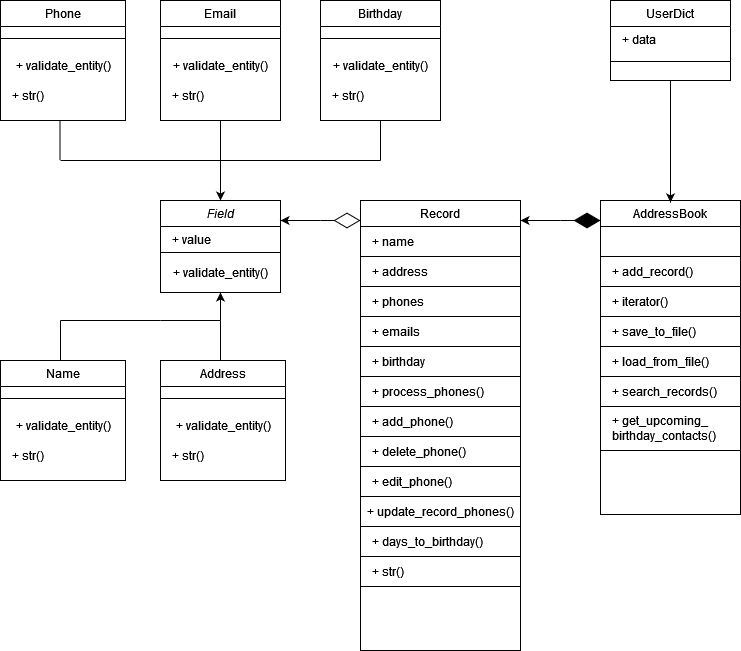

The diagram above was exported from draw.io. Its source (the exported page's mxGraphModel, read from the mxfile embedded in the PNG):
<mxGraphModel dx="1434" dy="820" grid="1" gridSize="10" guides="1" tooltips="1" connect="1" arrows="1" fold="1" page="1" pageScale="1" pageWidth="827" pageHeight="1169" math="0" shadow="0">
  <root>
    <mxCell id="WIyWlLk6GJQsqaUBKTNV-0" />
    <mxCell id="WIyWlLk6GJQsqaUBKTNV-1" parent="WIyWlLk6GJQsqaUBKTNV-0" />
    <mxCell id="zkfFHV4jXpPFQw0GAbJ--0" value="Field" style="swimlane;fontStyle=2;align=center;verticalAlign=top;childLayout=stackLayout;horizontal=1;startSize=26;horizontalStack=0;resizeParent=1;resizeLast=0;collapsible=1;marginBottom=0;rounded=0;shadow=0;strokeWidth=1;" parent="WIyWlLk6GJQsqaUBKTNV-1" vertex="1">
      <mxGeometry x="200" y="320" width="120" height="92" as="geometry">
        <mxRectangle x="120" y="320" width="160" height="26" as="alternateBounds" />
      </mxGeometry>
    </mxCell>
    <mxCell id="zkfFHV4jXpPFQw0GAbJ--2" value="+ value" style="text;align=left;verticalAlign=top;spacingLeft=10;spacingRight=4;overflow=hidden;rotatable=0;points=[[0,0.5],[1,0.5]];portConstraint=eastwest;rounded=0;shadow=0;html=0;" parent="zkfFHV4jXpPFQw0GAbJ--0" vertex="1">
      <mxGeometry y="26" width="120" height="26" as="geometry" />
    </mxCell>
    <mxCell id="JWzsGlrl1Q6V_xR16gqS-0" value="&lt;div align=&quot;center&quot;&gt;+ validate_entity()&lt;/div&gt;" style="html=1;whiteSpace=wrap;" vertex="1" parent="zkfFHV4jXpPFQw0GAbJ--0">
      <mxGeometry y="52" width="120" height="40" as="geometry" />
    </mxCell>
    <mxCell id="rrog9spRpvWUYlpcxpE0-8" value="" style="endArrow=none;html=1;rounded=0;" parent="WIyWlLk6GJQsqaUBKTNV-1" edge="1">
      <mxGeometry width="50" height="50" relative="1" as="geometry">
        <mxPoint x="100" y="280" as="sourcePoint" />
        <mxPoint x="420" y="280" as="targetPoint" />
      </mxGeometry>
    </mxCell>
    <mxCell id="rrog9spRpvWUYlpcxpE0-9" value="" style="endArrow=none;html=1;rounded=0;entryX=0.5;entryY=1;entryDx=0;entryDy=0;" parent="WIyWlLk6GJQsqaUBKTNV-1" edge="1">
      <mxGeometry width="50" height="50" relative="1" as="geometry">
        <mxPoint x="99.5" y="280" as="sourcePoint" />
        <mxPoint x="99.5" y="240" as="targetPoint" />
      </mxGeometry>
    </mxCell>
    <mxCell id="rrog9spRpvWUYlpcxpE0-10" value="" style="endArrow=none;html=1;rounded=0;entryX=0.5;entryY=1;entryDx=0;entryDy=0;" parent="WIyWlLk6GJQsqaUBKTNV-1" target="rrog9spRpvWUYlpcxpE0-28" edge="1">
      <mxGeometry width="50" height="50" relative="1" as="geometry">
        <mxPoint x="260" y="280" as="sourcePoint" />
        <mxPoint x="200" y="240" as="targetPoint" />
      </mxGeometry>
    </mxCell>
    <mxCell id="rrog9spRpvWUYlpcxpE0-11" value="" style="endArrow=none;html=1;rounded=0;entryX=0.5;entryY=1;entryDx=0;entryDy=0;" parent="WIyWlLk6GJQsqaUBKTNV-1" target="rrog9spRpvWUYlpcxpE0-44" edge="1">
      <mxGeometry width="50" height="50" relative="1" as="geometry">
        <mxPoint x="420" y="280" as="sourcePoint" />
        <mxPoint x="390" y="250" as="targetPoint" />
      </mxGeometry>
    </mxCell>
    <mxCell id="rrog9spRpvWUYlpcxpE0-16" value="" style="endArrow=none;html=1;rounded=0;" parent="WIyWlLk6GJQsqaUBKTNV-1" edge="1">
      <mxGeometry width="50" height="50" relative="1" as="geometry">
        <mxPoint x="260" y="440" as="sourcePoint" />
        <mxPoint x="200" y="440" as="targetPoint" />
      </mxGeometry>
    </mxCell>
    <mxCell id="rrog9spRpvWUYlpcxpE0-18" value="" style="endArrow=classic;html=1;rounded=0;entryX=0.5;entryY=0;entryDx=0;entryDy=0;" parent="WIyWlLk6GJQsqaUBKTNV-1" target="zkfFHV4jXpPFQw0GAbJ--0" edge="1">
      <mxGeometry width="50" height="50" relative="1" as="geometry">
        <mxPoint x="260" y="280" as="sourcePoint" />
        <mxPoint x="440" y="330" as="targetPoint" />
      </mxGeometry>
    </mxCell>
    <mxCell id="rrog9spRpvWUYlpcxpE0-19" value="" style="endArrow=classic;html=1;rounded=0;entryX=0.5;entryY=1;entryDx=0;entryDy=0;" parent="WIyWlLk6GJQsqaUBKTNV-1" target="zkfFHV4jXpPFQw0GAbJ--0" edge="1">
      <mxGeometry width="50" height="50" relative="1" as="geometry">
        <mxPoint x="260" y="440" as="sourcePoint" />
        <mxPoint x="440" y="330" as="targetPoint" />
      </mxGeometry>
    </mxCell>
    <mxCell id="rrog9spRpvWUYlpcxpE0-20" value="" style="endArrow=none;html=1;rounded=0;exitX=0.5;exitY=0;exitDx=0;exitDy=0;" parent="WIyWlLk6GJQsqaUBKTNV-1" edge="1">
      <mxGeometry width="50" height="50" relative="1" as="geometry">
        <mxPoint x="100" y="480" as="sourcePoint" />
        <mxPoint x="100" y="440" as="targetPoint" />
      </mxGeometry>
    </mxCell>
    <mxCell id="rrog9spRpvWUYlpcxpE0-21" value="" style="endArrow=none;html=1;rounded=0;" parent="WIyWlLk6GJQsqaUBKTNV-1" edge="1">
      <mxGeometry width="50" height="50" relative="1" as="geometry">
        <mxPoint x="100" y="440" as="sourcePoint" />
        <mxPoint x="200" y="440" as="targetPoint" />
      </mxGeometry>
    </mxCell>
    <mxCell id="rrog9spRpvWUYlpcxpE0-28" value="Email&#10;" style="swimlane;fontStyle=0;align=center;verticalAlign=top;childLayout=stackLayout;horizontal=1;startSize=26;horizontalStack=0;resizeParent=1;resizeLast=0;collapsible=1;marginBottom=0;rounded=0;shadow=0;strokeWidth=1;" parent="WIyWlLk6GJQsqaUBKTNV-1" vertex="1">
      <mxGeometry x="200" y="120" width="120" height="120" as="geometry">
        <mxRectangle x="130" y="380" width="160" height="26" as="alternateBounds" />
      </mxGeometry>
    </mxCell>
    <mxCell id="rrog9spRpvWUYlpcxpE0-29" value="" style="line;html=1;strokeWidth=1;align=left;verticalAlign=middle;spacingTop=-1;spacingLeft=3;spacingRight=3;rotatable=0;labelPosition=right;points=[];portConstraint=eastwest;" parent="rrog9spRpvWUYlpcxpE0-28" vertex="1">
      <mxGeometry y="26" width="120" height="24" as="geometry" />
    </mxCell>
    <mxCell id="rrog9spRpvWUYlpcxpE0-37" value="&lt;div align=&quot;center&quot;&gt;+ validate_entity()&lt;/div&gt;" style="text;html=1;align=center;verticalAlign=middle;resizable=0;points=[];autosize=1;strokeColor=none;fillColor=none;" parent="rrog9spRpvWUYlpcxpE0-28" vertex="1">
      <mxGeometry y="50" width="120" height="30" as="geometry" />
    </mxCell>
    <mxCell id="rrog9spRpvWUYlpcxpE0-31" value="+ str()" style="text;html=1;align=left;verticalAlign=middle;resizable=0;points=[];autosize=1;strokeColor=none;fillColor=none;container=0;spacingLeft=10;" parent="rrog9spRpvWUYlpcxpE0-28" vertex="1">
      <mxGeometry y="80" width="120" height="30" as="geometry" />
    </mxCell>
    <mxCell id="rrog9spRpvWUYlpcxpE0-40" value="Phone" style="swimlane;fontStyle=0;align=center;verticalAlign=top;childLayout=stackLayout;horizontal=1;startSize=26;horizontalStack=0;resizeParent=1;resizeLast=0;collapsible=1;marginBottom=0;rounded=0;shadow=0;strokeWidth=1;" parent="WIyWlLk6GJQsqaUBKTNV-1" vertex="1">
      <mxGeometry x="40" y="120" width="125" height="120" as="geometry">
        <mxRectangle x="130" y="380" width="160" height="26" as="alternateBounds" />
      </mxGeometry>
    </mxCell>
    <mxCell id="rrog9spRpvWUYlpcxpE0-41" value="" style="line;html=1;strokeWidth=1;align=left;verticalAlign=middle;spacingTop=-1;spacingLeft=3;spacingRight=3;rotatable=0;labelPosition=right;points=[];portConstraint=eastwest;" parent="rrog9spRpvWUYlpcxpE0-40" vertex="1">
      <mxGeometry y="26" width="125" height="24" as="geometry" />
    </mxCell>
    <mxCell id="rrog9spRpvWUYlpcxpE0-42" value="&lt;div align=&quot;center&quot;&gt;+ validate_entity()&lt;/div&gt;" style="text;html=1;align=center;verticalAlign=middle;resizable=0;points=[];autosize=1;strokeColor=none;fillColor=none;" parent="rrog9spRpvWUYlpcxpE0-40" vertex="1">
      <mxGeometry y="50" width="125" height="30" as="geometry" />
    </mxCell>
    <mxCell id="rrog9spRpvWUYlpcxpE0-43" value="+ str()" style="text;html=1;align=left;verticalAlign=middle;resizable=0;points=[];autosize=1;strokeColor=none;fillColor=none;container=0;spacingLeft=10;" parent="rrog9spRpvWUYlpcxpE0-40" vertex="1">
      <mxGeometry y="80" width="125" height="30" as="geometry" />
    </mxCell>
    <mxCell id="rrog9spRpvWUYlpcxpE0-44" value="Birthday" style="swimlane;fontStyle=0;align=center;verticalAlign=top;childLayout=stackLayout;horizontal=1;startSize=26;horizontalStack=0;resizeParent=1;resizeLast=0;collapsible=1;marginBottom=0;rounded=0;shadow=0;strokeWidth=1;strokeColor=default;" parent="WIyWlLk6GJQsqaUBKTNV-1" vertex="1">
      <mxGeometry x="360" y="120" width="120" height="120" as="geometry">
        <mxRectangle x="130" y="380" width="160" height="26" as="alternateBounds" />
      </mxGeometry>
    </mxCell>
    <mxCell id="rrog9spRpvWUYlpcxpE0-45" value="" style="line;html=1;strokeWidth=1;align=left;verticalAlign=middle;spacingTop=-1;spacingLeft=3;spacingRight=3;rotatable=0;labelPosition=right;points=[];portConstraint=eastwest;" parent="rrog9spRpvWUYlpcxpE0-44" vertex="1">
      <mxGeometry y="26" width="120" height="24" as="geometry" />
    </mxCell>
    <mxCell id="rrog9spRpvWUYlpcxpE0-46" value="&lt;div align=&quot;center&quot;&gt;+ validate_entity()&lt;/div&gt;" style="text;html=1;align=center;verticalAlign=middle;resizable=0;points=[];autosize=1;strokeColor=none;fillColor=none;" parent="rrog9spRpvWUYlpcxpE0-44" vertex="1">
      <mxGeometry y="50" width="120" height="30" as="geometry" />
    </mxCell>
    <mxCell id="rrog9spRpvWUYlpcxpE0-47" value="+ str()" style="text;html=1;align=left;verticalAlign=middle;resizable=0;points=[];autosize=1;strokeColor=none;fillColor=none;container=0;spacingLeft=10;" parent="rrog9spRpvWUYlpcxpE0-44" vertex="1">
      <mxGeometry y="80" width="120" height="30" as="geometry" />
    </mxCell>
    <mxCell id="rrog9spRpvWUYlpcxpE0-48" value="" style="endArrow=none;html=1;rounded=0;exitX=0.5;exitY=0;exitDx=0;exitDy=0;" parent="WIyWlLk6GJQsqaUBKTNV-1" edge="1">
      <mxGeometry width="50" height="50" relative="1" as="geometry">
        <mxPoint x="260" y="480" as="sourcePoint" />
        <mxPoint x="260" y="440" as="targetPoint" />
      </mxGeometry>
    </mxCell>
    <mxCell id="rrog9spRpvWUYlpcxpE0-49" value="AddressBook" style="swimlane;align=center;verticalAlign=top;childLayout=stackLayout;horizontal=1;startSize=26;horizontalStack=0;resizeParent=1;resizeLast=0;collapsible=1;marginBottom=0;rounded=0;shadow=0;strokeWidth=1;strokeColor=default;fontStyle=0" parent="WIyWlLk6GJQsqaUBKTNV-1" vertex="1">
      <mxGeometry x="640" y="320" width="140" height="314" as="geometry">
        <mxRectangle x="130" y="380" width="160" height="26" as="alternateBounds" />
      </mxGeometry>
    </mxCell>
    <mxCell id="rrog9spRpvWUYlpcxpE0-53" value="&lt;div&gt;&amp;nbsp;&lt;br&gt;&lt;/div&gt;" style="text;html=1;align=left;verticalAlign=middle;resizable=0;points=[];autosize=1;strokeColor=default;fillColor=none;spacingTop=0;spacingLeft=10;" parent="rrog9spRpvWUYlpcxpE0-49" vertex="1">
      <mxGeometry y="26" width="140" height="30" as="geometry" />
    </mxCell>
    <mxCell id="rrog9spRpvWUYlpcxpE0-54" value="+ add_record()" style="text;html=1;align=left;verticalAlign=middle;resizable=0;points=[];autosize=1;strokeColor=default;fillColor=none;spacingLeft=10;" parent="rrog9spRpvWUYlpcxpE0-49" vertex="1">
      <mxGeometry y="56" width="140" height="30" as="geometry" />
    </mxCell>
    <mxCell id="rrog9spRpvWUYlpcxpE0-55" value="+ iterator()" style="text;html=1;align=left;verticalAlign=middle;resizable=0;points=[];autosize=1;strokeColor=default;fillColor=none;spacingLeft=10;" parent="rrog9spRpvWUYlpcxpE0-49" vertex="1">
      <mxGeometry y="86" width="140" height="30" as="geometry" />
    </mxCell>
    <mxCell id="rrog9spRpvWUYlpcxpE0-56" value="+ save_to_file()" style="text;html=1;align=left;verticalAlign=middle;resizable=0;points=[];autosize=1;strokeColor=none;fillColor=none;spacingLeft=10;" parent="rrog9spRpvWUYlpcxpE0-49" vertex="1">
      <mxGeometry y="116" width="140" height="30" as="geometry" />
    </mxCell>
    <mxCell id="rrog9spRpvWUYlpcxpE0-57" value="+ load_from_file()" style="text;html=1;align=left;verticalAlign=middle;resizable=0;points=[];autosize=1;strokeColor=default;fillColor=none;spacingLeft=10;" parent="rrog9spRpvWUYlpcxpE0-49" vertex="1">
      <mxGeometry y="146" width="140" height="30" as="geometry" />
    </mxCell>
    <mxCell id="rrog9spRpvWUYlpcxpE0-58" value="&lt;div align=&quot;left&quot;&gt;+ search_records()&lt;/div&gt;" style="text;html=1;align=left;verticalAlign=middle;resizable=0;points=[];autosize=1;strokeColor=default;fillColor=none;spacingLeft=10;" parent="rrog9spRpvWUYlpcxpE0-49" vertex="1">
      <mxGeometry y="176" width="140" height="30" as="geometry" />
    </mxCell>
    <mxCell id="rrog9spRpvWUYlpcxpE0-107" value="&lt;div&gt;+ get_upcoming_&lt;/div&gt;&lt;div&gt;birthday_contacts()&lt;/div&gt;" style="html=1;whiteSpace=wrap;align=left;spacingLeft=10;" parent="rrog9spRpvWUYlpcxpE0-49" vertex="1">
      <mxGeometry y="206" width="140" height="44" as="geometry" />
    </mxCell>
    <mxCell id="rrog9spRpvWUYlpcxpE0-50" value="" style="line;html=1;strokeWidth=1;align=left;verticalAlign=middle;spacingTop=-1;spacingLeft=3;spacingRight=3;rotatable=0;labelPosition=right;points=[];portConstraint=eastwest;strokeColor=none;" parent="rrog9spRpvWUYlpcxpE0-49" vertex="1">
      <mxGeometry y="250" width="140" height="64" as="geometry" />
    </mxCell>
    <mxCell id="rrog9spRpvWUYlpcxpE0-78" value="UserDict" style="swimlane;fontStyle=0;align=center;verticalAlign=top;childLayout=stackLayout;horizontal=1;startSize=26;horizontalStack=0;resizeParent=1;resizeLast=0;collapsible=1;marginBottom=0;rounded=0;shadow=0;strokeWidth=1;" parent="WIyWlLk6GJQsqaUBKTNV-1" vertex="1">
      <mxGeometry x="650" y="120" width="120" height="80" as="geometry">
        <mxRectangle x="120" y="320" width="160" height="26" as="alternateBounds" />
      </mxGeometry>
    </mxCell>
    <mxCell id="rrog9spRpvWUYlpcxpE0-79" value="+ data" style="text;align=left;verticalAlign=top;spacingLeft=10;spacingRight=4;overflow=hidden;rotatable=0;points=[[0,0.5],[1,0.5]];portConstraint=eastwest;rounded=0;shadow=0;html=0;" parent="rrog9spRpvWUYlpcxpE0-78" vertex="1">
      <mxGeometry y="26" width="120" height="26" as="geometry" />
    </mxCell>
    <mxCell id="rrog9spRpvWUYlpcxpE0-80" value="" style="line;html=1;strokeWidth=1;align=left;verticalAlign=middle;spacingTop=-1;spacingLeft=3;spacingRight=3;rotatable=0;labelPosition=right;points=[];portConstraint=eastwest;" parent="rrog9spRpvWUYlpcxpE0-78" vertex="1">
      <mxGeometry y="52" width="120" height="18" as="geometry" />
    </mxCell>
    <mxCell id="rrog9spRpvWUYlpcxpE0-81" value="Record" style="swimlane;align=center;verticalAlign=top;childLayout=stackLayout;horizontal=1;startSize=26;horizontalStack=0;resizeParent=1;resizeLast=0;collapsible=1;marginBottom=0;rounded=0;shadow=0;strokeWidth=1;strokeColor=default;fontStyle=0" parent="WIyWlLk6GJQsqaUBKTNV-1" vertex="1">
      <mxGeometry x="400" y="320" width="160" height="450" as="geometry">
        <mxRectangle x="130" y="380" width="160" height="26" as="alternateBounds" />
      </mxGeometry>
    </mxCell>
    <mxCell id="rrog9spRpvWUYlpcxpE0-82" value="&lt;div&gt;+ name&lt;/div&gt;" style="text;html=1;align=left;verticalAlign=middle;resizable=0;points=[];autosize=1;strokeColor=default;fillColor=none;spacingTop=0;spacingLeft=10;" parent="rrog9spRpvWUYlpcxpE0-81" vertex="1">
      <mxGeometry y="26" width="160" height="30" as="geometry" />
    </mxCell>
    <mxCell id="rrog9spRpvWUYlpcxpE0-83" value="+ address" style="text;html=1;align=left;verticalAlign=middle;resizable=0;points=[];autosize=1;strokeColor=default;fillColor=none;spacingLeft=10;" parent="rrog9spRpvWUYlpcxpE0-81" vertex="1">
      <mxGeometry y="56" width="160" height="30" as="geometry" />
    </mxCell>
    <mxCell id="rrog9spRpvWUYlpcxpE0-84" value="+ phones" style="text;html=1;align=left;verticalAlign=middle;resizable=0;points=[];autosize=1;strokeColor=default;fillColor=none;spacingLeft=10;" parent="rrog9spRpvWUYlpcxpE0-81" vertex="1">
      <mxGeometry y="86" width="160" height="30" as="geometry" />
    </mxCell>
    <mxCell id="rrog9spRpvWUYlpcxpE0-85" value="+ emails" style="text;html=1;align=left;verticalAlign=middle;resizable=0;points=[];autosize=1;strokeColor=none;fillColor=none;spacingLeft=10;" parent="rrog9spRpvWUYlpcxpE0-81" vertex="1">
      <mxGeometry y="116" width="160" height="30" as="geometry" />
    </mxCell>
    <mxCell id="rrog9spRpvWUYlpcxpE0-86" value="+ birthday" style="text;html=1;align=left;verticalAlign=middle;resizable=0;points=[];autosize=1;strokeColor=default;fillColor=none;spacingLeft=10;" parent="rrog9spRpvWUYlpcxpE0-81" vertex="1">
      <mxGeometry y="146" width="160" height="30" as="geometry" />
    </mxCell>
    <mxCell id="rrog9spRpvWUYlpcxpE0-87" value="&lt;div align=&quot;left&quot;&gt;+ process_phones()&lt;/div&gt;" style="text;html=1;align=left;verticalAlign=middle;resizable=0;points=[];autosize=1;strokeColor=default;fillColor=none;spacingLeft=10;" parent="rrog9spRpvWUYlpcxpE0-81" vertex="1">
      <mxGeometry y="176" width="160" height="30" as="geometry" />
    </mxCell>
    <mxCell id="rrog9spRpvWUYlpcxpE0-88" value="+ add_phone()" style="text;html=1;align=left;verticalAlign=middle;resizable=0;points=[];autosize=1;strokeColor=default;fillColor=none;spacingLeft=10;" parent="rrog9spRpvWUYlpcxpE0-81" vertex="1">
      <mxGeometry y="206" width="160" height="30" as="geometry" />
    </mxCell>
    <mxCell id="rrog9spRpvWUYlpcxpE0-89" value="+ delete_phone()" style="text;html=1;align=left;verticalAlign=middle;resizable=0;points=[];autosize=1;strokeColor=default;fillColor=none;spacingLeft=10;" parent="rrog9spRpvWUYlpcxpE0-81" vertex="1">
      <mxGeometry y="236" width="160" height="30" as="geometry" />
    </mxCell>
    <mxCell id="rrog9spRpvWUYlpcxpE0-90" value="+ edit_phone()" style="text;html=1;align=left;verticalAlign=middle;resizable=0;points=[];autosize=1;strokeColor=default;fillColor=none;spacingLeft=10;" parent="rrog9spRpvWUYlpcxpE0-81" vertex="1">
      <mxGeometry y="266" width="160" height="30" as="geometry" />
    </mxCell>
    <mxCell id="rrog9spRpvWUYlpcxpE0-91" value="&lt;div&gt;+ update_record_phones()&lt;/div&gt;" style="text;html=1;align=center;verticalAlign=middle;resizable=0;points=[];autosize=1;strokeColor=default;fillColor=none;" parent="rrog9spRpvWUYlpcxpE0-81" vertex="1">
      <mxGeometry y="296" width="160" height="30" as="geometry" />
    </mxCell>
    <mxCell id="rrog9spRpvWUYlpcxpE0-92" value="+ days_to_birthday()" style="text;html=1;align=left;verticalAlign=middle;resizable=0;points=[];autosize=1;strokeColor=default;fillColor=none;spacingLeft=10;" parent="rrog9spRpvWUYlpcxpE0-81" vertex="1">
      <mxGeometry y="326" width="160" height="30" as="geometry" />
    </mxCell>
    <mxCell id="rrog9spRpvWUYlpcxpE0-93" value="+ str()" style="text;html=1;align=left;verticalAlign=middle;resizable=0;points=[];autosize=1;strokeColor=default;fillColor=none;container=0;spacingLeft=10;" parent="rrog9spRpvWUYlpcxpE0-81" vertex="1">
      <mxGeometry y="356" width="160" height="30" as="geometry" />
    </mxCell>
    <mxCell id="rrog9spRpvWUYlpcxpE0-94" value="" style="line;html=1;strokeWidth=1;align=left;verticalAlign=middle;spacingTop=-1;spacingLeft=3;spacingRight=3;rotatable=0;labelPosition=right;points=[];portConstraint=eastwest;strokeColor=none;" parent="rrog9spRpvWUYlpcxpE0-81" vertex="1">
      <mxGeometry y="386" width="160" height="64" as="geometry" />
    </mxCell>
    <mxCell id="rrog9spRpvWUYlpcxpE0-95" value="" style="endArrow=classic;html=1;rounded=0;exitX=0.5;exitY=1;exitDx=0;exitDy=0;entryX=0.5;entryY=0.006;entryDx=0;entryDy=0;entryPerimeter=0;" parent="WIyWlLk6GJQsqaUBKTNV-1" source="rrog9spRpvWUYlpcxpE0-78" target="rrog9spRpvWUYlpcxpE0-49" edge="1">
      <mxGeometry width="50" height="50" relative="1" as="geometry">
        <mxPoint x="680" y="280" as="sourcePoint" />
        <mxPoint x="720" y="320" as="targetPoint" />
      </mxGeometry>
    </mxCell>
    <mxCell id="rrog9spRpvWUYlpcxpE0-101" value="" style="endArrow=diamondThin;endFill=1;endSize=24;html=1;rounded=0;" parent="WIyWlLk6GJQsqaUBKTNV-1" edge="1">
      <mxGeometry width="160" relative="1" as="geometry">
        <mxPoint x="600" y="340" as="sourcePoint" />
        <mxPoint x="640" y="340" as="targetPoint" />
      </mxGeometry>
    </mxCell>
    <mxCell id="rrog9spRpvWUYlpcxpE0-102" value="" style="endArrow=diamondThin;endFill=0;endSize=24;html=1;rounded=0;" parent="WIyWlLk6GJQsqaUBKTNV-1" edge="1">
      <mxGeometry width="160" relative="1" as="geometry">
        <mxPoint x="360" y="340" as="sourcePoint" />
        <mxPoint x="400" y="340" as="targetPoint" />
      </mxGeometry>
    </mxCell>
    <mxCell id="rrog9spRpvWUYlpcxpE0-103" value="" style="endArrow=classic;html=1;rounded=0;" parent="WIyWlLk6GJQsqaUBKTNV-1" edge="1">
      <mxGeometry width="50" height="50" relative="1" as="geometry">
        <mxPoint x="360" y="340" as="sourcePoint" />
        <mxPoint x="320" y="340" as="targetPoint" />
      </mxGeometry>
    </mxCell>
    <mxCell id="rrog9spRpvWUYlpcxpE0-104" value="" style="endArrow=classic;html=1;rounded=0;entryX=1;entryY=0.25;entryDx=0;entryDy=0;" parent="WIyWlLk6GJQsqaUBKTNV-1" edge="1">
      <mxGeometry width="50" height="50" relative="1" as="geometry">
        <mxPoint x="600" y="340" as="sourcePoint" />
        <mxPoint x="560" y="340" as="targetPoint" />
      </mxGeometry>
    </mxCell>
    <mxCell id="RDBGeEJVXR8b_IhdHfs6-0" value="Name" style="swimlane;fontStyle=0;align=center;verticalAlign=top;childLayout=stackLayout;horizontal=1;startSize=26;horizontalStack=0;resizeParent=1;resizeLast=0;collapsible=1;marginBottom=0;rounded=0;shadow=0;strokeWidth=1;" parent="WIyWlLk6GJQsqaUBKTNV-1" vertex="1">
      <mxGeometry x="40" y="480" width="125" height="120" as="geometry">
        <mxRectangle x="130" y="380" width="160" height="26" as="alternateBounds" />
      </mxGeometry>
    </mxCell>
    <mxCell id="RDBGeEJVXR8b_IhdHfs6-1" value="" style="line;html=1;strokeWidth=1;align=left;verticalAlign=middle;spacingTop=-1;spacingLeft=3;spacingRight=3;rotatable=0;labelPosition=right;points=[];portConstraint=eastwest;" parent="RDBGeEJVXR8b_IhdHfs6-0" vertex="1">
      <mxGeometry y="26" width="125" height="24" as="geometry" />
    </mxCell>
    <mxCell id="RDBGeEJVXR8b_IhdHfs6-2" value="&lt;div align=&quot;center&quot;&gt;+ validate_entity()&lt;/div&gt;" style="text;html=1;align=center;verticalAlign=middle;resizable=0;points=[];autosize=1;strokeColor=none;fillColor=none;" parent="RDBGeEJVXR8b_IhdHfs6-0" vertex="1">
      <mxGeometry y="50" width="125" height="30" as="geometry" />
    </mxCell>
    <mxCell id="RDBGeEJVXR8b_IhdHfs6-3" value="+ str()" style="text;html=1;align=left;verticalAlign=middle;resizable=0;points=[];autosize=1;strokeColor=none;fillColor=none;container=0;spacingLeft=10;" parent="RDBGeEJVXR8b_IhdHfs6-0" vertex="1">
      <mxGeometry y="80" width="125" height="30" as="geometry" />
    </mxCell>
    <mxCell id="RDBGeEJVXR8b_IhdHfs6-5" value="Address" style="swimlane;fontStyle=0;align=center;verticalAlign=top;childLayout=stackLayout;horizontal=1;startSize=26;horizontalStack=0;resizeParent=1;resizeLast=0;collapsible=1;marginBottom=0;rounded=0;shadow=0;strokeWidth=1;" parent="WIyWlLk6GJQsqaUBKTNV-1" vertex="1">
      <mxGeometry x="200" y="480" width="125" height="120" as="geometry">
        <mxRectangle x="130" y="380" width="160" height="26" as="alternateBounds" />
      </mxGeometry>
    </mxCell>
    <mxCell id="RDBGeEJVXR8b_IhdHfs6-6" value="" style="line;html=1;strokeWidth=1;align=left;verticalAlign=middle;spacingTop=-1;spacingLeft=3;spacingRight=3;rotatable=0;labelPosition=right;points=[];portConstraint=eastwest;" parent="RDBGeEJVXR8b_IhdHfs6-5" vertex="1">
      <mxGeometry y="26" width="125" height="24" as="geometry" />
    </mxCell>
    <mxCell id="RDBGeEJVXR8b_IhdHfs6-7" value="&lt;div align=&quot;center&quot;&gt;+ validate_entity()&lt;/div&gt;" style="text;html=1;align=center;verticalAlign=middle;resizable=0;points=[];autosize=1;strokeColor=none;fillColor=none;" parent="RDBGeEJVXR8b_IhdHfs6-5" vertex="1">
      <mxGeometry y="50" width="125" height="30" as="geometry" />
    </mxCell>
    <mxCell id="RDBGeEJVXR8b_IhdHfs6-8" value="+ str()" style="text;html=1;align=left;verticalAlign=middle;resizable=0;points=[];autosize=1;strokeColor=none;fillColor=none;container=0;spacingLeft=10;" parent="RDBGeEJVXR8b_IhdHfs6-5" vertex="1">
      <mxGeometry y="80" width="125" height="30" as="geometry" />
    </mxCell>
  </root>
</mxGraphModel>